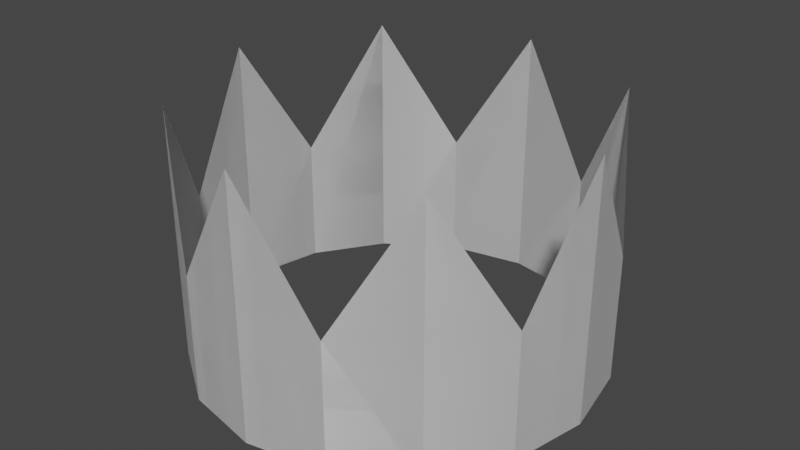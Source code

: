 # Source: Crown.blend  (saved by Blender 2.93.21; exported with 4.5.12 LTS)
import bpy
from mathutils import Matrix  # noqa: F401  (used for matrix-valued properties, if any)

bpy.ops.wm.read_factory_settings(use_empty=True)
scene = bpy.context.scene
scene.name = 'Scene'

# ---- collections
col_collection = bpy.data.collections.new('Collection'); scene.collection.children.link(col_collection)

# ---- world
world_world = bpy.data.worlds.new('World'); scene.world = world_world
world_world.use_nodes = True; world_world.node_tree.nodes.clear()
_N = world_world.node_tree.nodes; _L = world_world.node_tree.links
n0 = _N.new('ShaderNodeOutputWorld'); n0.name = 'World Output'; n0.location = (300, 300)
n1 = _N.new('ShaderNodeBackground'); n1.name = 'Background'; n1.location = (10, 300)
n1.inputs[0].default_value = (0.05088, 0.05088, 0.05088, 1.0)
_L.new(n1.outputs[0], n0.inputs[0])
n0.is_active_output = True
world_world.color = (0.05088, 0.05088, 0.05088)
world_world.use_sun_shadow = False
world_world.sun_shadow_jitter_overblur = 0.0

# ---- meshes
me_cylinder = bpy.data.meshes.new('Cylinder')
me_cylinder.from_pydata([(0.0, -0.5, -0.8), (0.0, 0.5, -0.8), (0.3061, -0.5, -0.7391), (0.3061, -0.0001347, -0.7391), (0.5657, -0.5, -0.5657), (0.5657, 0.5, -0.5657), (0.7391, -0.5, -0.3061), (0.7391, -0.0001347, -0.3061), (0.8, -0.5, 5.682e-08), (0.8, 0.5, 1.311e-08), (0.7391, -0.5, 0.3061), (0.7391, -0.0001346, 0.3061), (0.5657, -0.5, 0.5657), (0.5657, 0.5, 0.5657), (0.3061, -0.5, 0.7391), (0.3061, -0.0001346, 0.7391), (-6.994e-08, -0.5, 0.8), (-6.994e-08, 0.5, 0.8), (-0.3061, -0.5, 0.7391), (-0.3061, -0.0001346, 0.7391), (-0.5657, -0.5, 0.5657), (-0.5657, 0.5, 0.5657), (-0.7391, -0.5, 0.3061), (-0.7391, -0.0001346, 0.3061), (-0.8, -0.5, 1.232e-08), (-0.8, 0.5, -3.14e-08), (-0.7391, -0.5, -0.3061), (-0.7391, -0.0001347, -0.3061), (-0.5657, -0.5, -0.5657), (-0.5657, 0.5, -0.5657), (-0.3061, -0.5, -0.7391), (-0.3061, -0.0001347, -0.7391)], [], [(0, 1, 3, 2), (2, 3, 5, 4), (4, 5, 7, 6), (6, 7, 9, 8), (8, 9, 11, 10), (10, 11, 13, 12), (12, 13, 15, 14), (14, 15, 17, 16), (16, 17, 19, 18), (18, 19, 21, 20), (20, 21, 23, 22), (22, 23, 25, 24), (24, 25, 27, 26), (26, 27, 29, 28), (28, 29, 31, 30), (30, 31, 1, 0)])
_uv = me_cylinder.uv_layers.new(name='UVMap')
_uv.uv.foreach_set('vector', [1.0, 0.5, 1.0, 1.0, 0.9375, 1.0, 0.9375, 0.5, 0.9375, 0.5, 0.9375, 1.0, 0.875, 1.0, 0.875, 0.5, 0.875, 0.5, 0.875, 1.0, 0.8125, 1.0, 0.8125, 0.5, 0.8125, 0.5, 0.8125, 1.0, 0.75, 1.0, 0.75, 0.5, 0.75, 0.5, 0.75, 1.0, 0.6875, 1.0, 0.6875, 0.5, 0.6875, 0.5, 0.6875, 1.0, 0.625, 1.0, 0.625, 0.5, 0.625, 0.5, 0.625, 1.0, 0.5625, 1.0, 0.5625, 0.5, 0.5625, 0.5, 0.5625, 1.0, 0.5, 1.0, 0.5, 0.5, 0.5, 0.5, 0.5, 1.0, 0.4375, 1.0, 0.4375, 0.5, 0.4375, 0.5, 0.4375, 1.0, 0.375, 1.0, 0.375, 0.5, 0.375, 0.5, 0.375, 1.0, 0.3125, 1.0, 0.3125, 0.5, 0.3125, 0.5, 0.3125, 1.0, 0.25, 1.0, 0.25, 0.5, 0.25, 0.5, 0.25, 1.0, 0.1875, 1.0, 0.1875, 0.5, 0.1875, 0.5, 0.1875, 1.0, 0.125, 1.0, 0.125, 0.5, 0.125, 0.5, 0.125, 1.0, 0.0625, 1.0, 0.0625, 0.5, 0.0625, 0.5, 0.0625, 1.0, 0.0, 1.0, 0.0, 0.5])
me_cylinder.use_remesh_fix_poles = True
me_cylinder.use_remesh_preserve_attributes = False
me_cylinder.update()
me_cylinder_001 = bpy.data.meshes.new('Cylinder.001')
me_cylinder_001.from_pydata([(0.0, -0.5, -0.8), (0.0, 0.5, -0.8), (0.3061, -0.5, -0.7391), (0.3061, -0.0001347, -0.7391), (0.5657, -0.5, -0.5657), (0.5657, 0.5, -0.5657), (0.7391, -0.5, -0.3061), (0.7391, -0.0001347, -0.3061), (0.8, -0.5, 5.682e-08), (0.8, 0.5, 1.311e-08), (0.7391, -0.5, 0.3061), (0.7391, -0.0001346, 0.3061), (0.5657, -0.5, 0.5657), (0.5657, 0.5, 0.5657), (0.3061, -0.5, 0.7391), (0.3061, -0.0001346, 0.7391), (-6.994e-08, -0.5, 0.8), (-6.994e-08, 0.5, 0.8), (-0.3061, -0.5, 0.7391), (-0.3061, -0.0001346, 0.7391), (-0.5657, -0.5, 0.5657), (-0.5657, 0.5, 0.5657), (-0.7391, -0.5, 0.3061), (-0.7391, -0.0001346, 0.3061), (-0.8, -0.5, 1.232e-08), (-0.8, 0.5, -3.14e-08), (-0.7391, -0.5, -0.3061), (-0.7391, -0.0001347, -0.3061), (-0.5657, -0.5, -0.5657), (-0.5657, 0.5, -0.5657), (-0.3061, -0.5, -0.7391), (-0.3061, -0.0001347, -0.7391)], [], [(0, 2, 3, 1), (2, 4, 5, 3), (4, 6, 7, 5), (6, 8, 9, 7), (8, 10, 11, 9), (10, 12, 13, 11), (12, 14, 15, 13), (14, 16, 17, 15), (16, 18, 19, 17), (18, 20, 21, 19), (20, 22, 23, 21), (22, 24, 25, 23), (24, 26, 27, 25), (26, 28, 29, 27), (28, 30, 31, 29), (30, 0, 1, 31)])
_uv = me_cylinder_001.uv_layers.new(name='UVMap')
_uv.uv.foreach_set('vector', [1.0, 0.5, 0.9375, 0.5, 0.9375, 1.0, 1.0, 1.0, 0.9375, 0.5, 0.875, 0.5, 0.875, 1.0, 0.9375, 1.0, 0.875, 0.5, 0.8125, 0.5, 0.8125, 1.0, 0.875, 1.0, 0.8125, 0.5, 0.75, 0.5, 0.75, 1.0, 0.8125, 1.0, 0.75, 0.5, 0.6875, 0.5, 0.6875, 1.0, 0.75, 1.0, 0.6875, 0.5, 0.625, 0.5, 0.625, 1.0, 0.6875, 1.0, 0.625, 0.5, 0.5625, 0.5, 0.5625, 1.0, 0.625, 1.0, 0.5625, 0.5, 0.5, 0.5, 0.5, 1.0, 0.5625, 1.0, 0.5, 0.5, 0.4375, 0.5, 0.4375, 1.0, 0.5, 1.0, 0.4375, 0.5, 0.375, 0.5, 0.375, 1.0, 0.4375, 1.0, 0.375, 0.5, 0.3125, 0.5, 0.3125, 1.0, 0.375, 1.0, 0.3125, 0.5, 0.25, 0.5, 0.25, 1.0, 0.3125, 1.0, 0.25, 0.5, 0.1875, 0.5, 0.1875, 1.0, 0.25, 1.0, 0.1875, 0.5, 0.125, 0.5, 0.125, 1.0, 0.1875, 1.0, 0.125, 0.5, 0.0625, 0.5, 0.0625, 1.0, 0.125, 1.0, 0.0625, 0.5, 0.0, 0.5, 0.0, 1.0, 0.0625, 1.0])
me_cylinder_001.use_remesh_fix_poles = True
me_cylinder_001.use_remesh_preserve_attributes = False
me_cylinder_001.update()

# ---- objects
ob_crown = bpy.data.objects.new('Crown', me_cylinder)
ob_crown_001 = bpy.data.objects.new('Crown.001', me_cylinder_001)

# ---- transforms, parenting, visibility, modifiers, constraints
ob_crown.location = (0.0, 0.0, 0.0)
ob_crown.rotation_euler = (1.571, 0.0, 0.0)
ob_crown_001.location = (0.0, 0.0, 0.0)
ob_crown_001.rotation_euler = (1.571, 0.0, 0.0)

# ---- collection membership
col_collection.objects.link(ob_crown)
col_collection.objects.link(ob_crown_001)

# ---- scene / render settings (as saved in the file)
scene.frame_start = 1; scene.frame_end = 250; scene.frame_set(1)
scene.render.engine = 'BLENDER_EEVEE_NEXT'
scene.cycles.use_denoising = False
scene.cycles.samples = 128
scene.cycles.sampling_pattern = 'TABULATED_SOBOL'
scene.cycles.use_adaptive_sampling = False
scene.cycles.use_light_tree = False
scene.view_settings.view_transform = 'Filmic'
bpy.context.view_layer.update()

# ---- added for rendering (the .blend has no active camera and no usable light): camera, sun
cam_auto = bpy.data.cameras.new('AutoCamera')
cam_auto.lens = 50.0
cam_auto.sensor_width = 36.0
cam_auto.clip_end = 1000.0
ob_auto_camera = bpy.data.objects.new('AutoCamera', cam_auto)
scene.collection.objects.link(ob_auto_camera)
ob_auto_camera.location = (2.28888, -2.74666, 1.8311)
ob_auto_camera.rotation_euler = (1.09748, -7.21219e-08, 0.694738)
scene.camera = ob_auto_camera
light_auto_sun = bpy.data.lights.new('AutoSun', 'SUN')
light_auto_sun.energy = 3.0
light_auto_sun.angle = 0.0523599
ob_auto_sun = bpy.data.objects.new('AutoSun', light_auto_sun)
scene.collection.objects.link(ob_auto_sun)
ob_auto_sun.rotation_euler = (0.872665, 0.174533, 0.523599)
bpy.context.view_layer.update()
